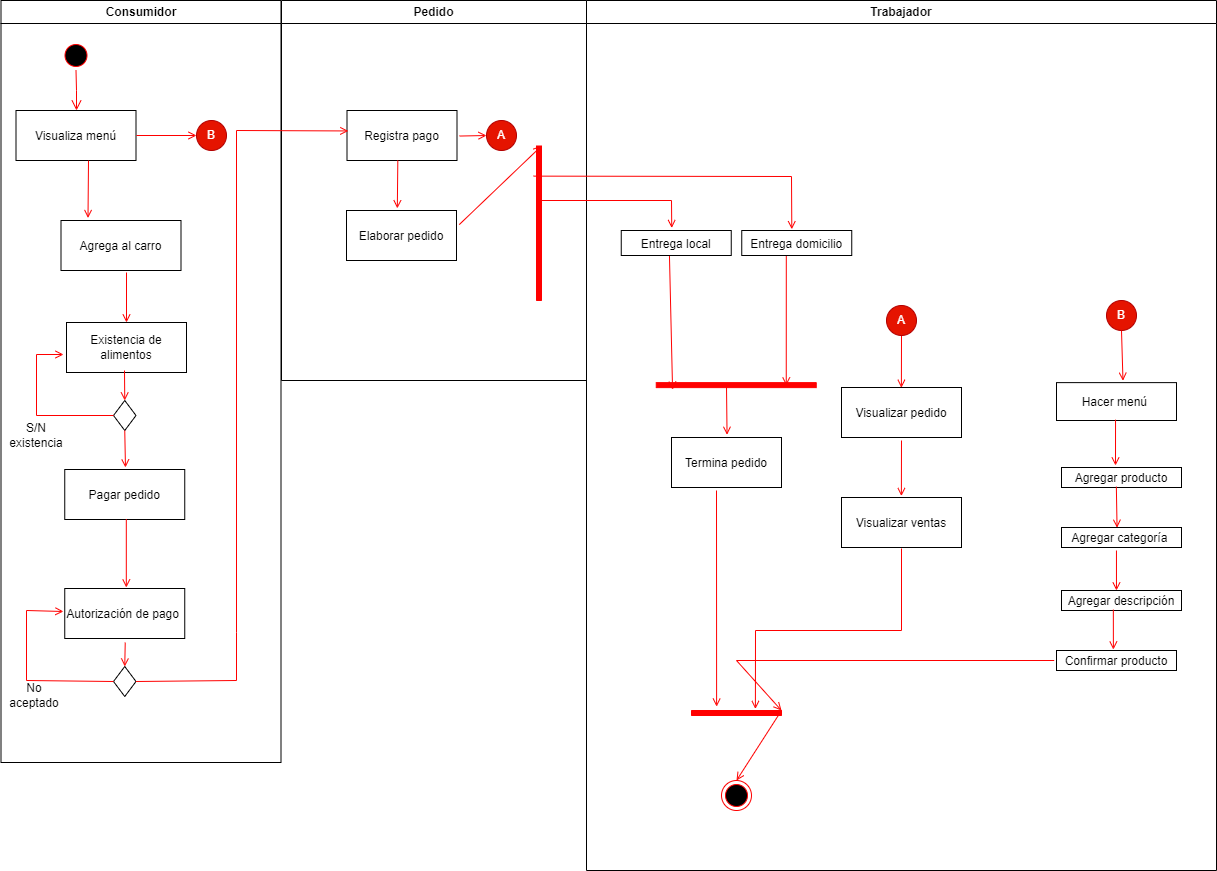

The diagram above was exported from draw.io. Its source (the exported page's mxGraphModel, read from the mxfile embedded in the PNG):
<mxGraphModel dx="1022" dy="478" grid="1" gridSize="10" guides="1" tooltips="1" connect="1" arrows="1" fold="1" page="1" pageScale="1" pageWidth="1169" pageHeight="826" background="none" math="0" shadow="0">
  <root>
    <mxCell id="0" />
    <mxCell id="1" parent="0" />
    <mxCell id="2" value="Consumidor" style="swimlane;whiteSpace=wrap" parent="1" vertex="1">
      <mxGeometry x="164.5" y="130" width="280" height="762" as="geometry" />
    </mxCell>
    <mxCell id="5" value="" style="ellipse;shape=startState;fillColor=#000000;strokeColor=#ff0000;" parent="2" vertex="1">
      <mxGeometry x="60" y="40" width="30" height="30" as="geometry" />
    </mxCell>
    <mxCell id="6" value="" style="edgeStyle=elbowEdgeStyle;elbow=horizontal;verticalAlign=bottom;endArrow=open;endSize=8;strokeColor=#FF0000;endFill=1;rounded=0" parent="2" source="5" target="7" edge="1">
      <mxGeometry x="100" y="40" as="geometry">
        <mxPoint x="115" y="110" as="targetPoint" />
      </mxGeometry>
    </mxCell>
    <mxCell id="7" value="Visualiza menú" style="" parent="2" vertex="1">
      <mxGeometry x="15" y="110" width="120" height="50" as="geometry" />
    </mxCell>
    <mxCell id="8" value="Agrega al carro" style="" parent="2" vertex="1">
      <mxGeometry x="60" y="220" width="120" height="50" as="geometry" />
    </mxCell>
    <mxCell id="9" value="" style="endArrow=open;strokeColor=#FF0000;endFill=1;rounded=0;entryX=0.225;entryY=-0.05;entryDx=0;entryDy=0;entryPerimeter=0;" parent="2" target="8" edge="1">
      <mxGeometry relative="1" as="geometry">
        <mxPoint x="87.5" y="160" as="sourcePoint" />
        <mxPoint x="115.5" y="222" as="targetPoint" />
      </mxGeometry>
    </mxCell>
    <mxCell id="10" value="Pagar pedido" style="" parent="2" vertex="1">
      <mxGeometry x="63.75" y="469" width="120" height="50" as="geometry" />
    </mxCell>
    <mxCell id="11" value="" style="endArrow=open;strokeColor=#FF0000;endFill=1;rounded=0;" parent="2" edge="1">
      <mxGeometry relative="1" as="geometry">
        <mxPoint x="125.5" y="272" as="sourcePoint" />
        <mxPoint x="125.5" y="322" as="targetPoint" />
      </mxGeometry>
    </mxCell>
    <mxCell id="SIImW3EU5pWcuidg2Fhz-41" value="Autorización de pago " style="" parent="2" vertex="1">
      <mxGeometry x="63.75" y="588" width="120" height="50" as="geometry" />
    </mxCell>
    <mxCell id="SIImW3EU5pWcuidg2Fhz-45" value="" style="rhombus;whiteSpace=wrap;html=1;" parent="2" vertex="1">
      <mxGeometry x="112.5" y="666" width="22.5" height="30" as="geometry" />
    </mxCell>
    <mxCell id="SIImW3EU5pWcuidg2Fhz-46" value="" style="endArrow=open;strokeColor=#FF0000;endFill=1;rounded=0;exitX=0.504;exitY=1.08;exitDx=0;exitDy=0;exitPerimeter=0;entryX=0.5;entryY=0;entryDx=0;entryDy=0;" parent="2" source="SIImW3EU5pWcuidg2Fhz-41" target="SIImW3EU5pWcuidg2Fhz-45" edge="1">
      <mxGeometry relative="1" as="geometry">
        <mxPoint x="139.14999999999998" y="551.2" as="sourcePoint" />
        <mxPoint x="137.71000000000004" y="599.5" as="targetPoint" />
      </mxGeometry>
    </mxCell>
    <mxCell id="SIImW3EU5pWcuidg2Fhz-47" value="" style="endArrow=open;strokeColor=#FF0000;endFill=1;rounded=0;exitX=0.513;exitY=0.994;exitDx=0;exitDy=0;exitPerimeter=0;entryX=0.513;entryY=-0.02;entryDx=0;entryDy=0;entryPerimeter=0;" parent="2" source="10" target="SIImW3EU5pWcuidg2Fhz-41" edge="1">
      <mxGeometry relative="1" as="geometry">
        <mxPoint x="139.25" y="448" as="sourcePoint" />
        <mxPoint x="139.25" y="498" as="targetPoint" />
      </mxGeometry>
    </mxCell>
    <mxCell id="SIImW3EU5pWcuidg2Fhz-49" value="" style="endArrow=open;strokeColor=#FF0000;endFill=1;rounded=0;exitX=0;exitY=0.5;exitDx=0;exitDy=0;entryX=-0.011;entryY=0.46;entryDx=0;entryDy=0;entryPerimeter=0;" parent="2" source="SIImW3EU5pWcuidg2Fhz-45" target="SIImW3EU5pWcuidg2Fhz-41" edge="1">
      <mxGeometry relative="1" as="geometry">
        <mxPoint x="130.48000000000002" y="486" as="sourcePoint" />
        <mxPoint x="130" y="510" as="targetPoint" />
        <Array as="points">
          <mxPoint x="25.5" y="680" />
          <mxPoint x="25.5" y="610" />
        </Array>
      </mxGeometry>
    </mxCell>
    <mxCell id="SIImW3EU5pWcuidg2Fhz-58" value="Existencia de alimentos" style="fontColor=default;labelBackgroundColor=none;labelBorderColor=none;whiteSpace=wrap;" parent="2" vertex="1">
      <mxGeometry x="65.5" y="322" width="120" height="50" as="geometry" />
    </mxCell>
    <mxCell id="SIImW3EU5pWcuidg2Fhz-57" value="" style="rhombus;whiteSpace=wrap;html=1;" parent="2" vertex="1">
      <mxGeometry x="112.5" y="400" width="22.5" height="30" as="geometry" />
    </mxCell>
    <mxCell id="SIImW3EU5pWcuidg2Fhz-70" value="" style="endArrow=open;strokeColor=#FF0000;endFill=1;rounded=0;exitX=0;exitY=0.5;exitDx=0;exitDy=0;entryX=-0.025;entryY=0.64;entryDx=0;entryDy=0;entryPerimeter=0;" parent="2" source="SIImW3EU5pWcuidg2Fhz-57" target="SIImW3EU5pWcuidg2Fhz-58" edge="1">
      <mxGeometry relative="1" as="geometry">
        <mxPoint x="135.5" y="282" as="sourcePoint" />
        <mxPoint x="135.5" y="332" as="targetPoint" />
        <Array as="points">
          <mxPoint x="35.5" y="415" />
          <mxPoint x="35.5" y="354" />
        </Array>
      </mxGeometry>
    </mxCell>
    <mxCell id="SIImW3EU5pWcuidg2Fhz-72" value="" style="endArrow=open;strokeColor=#FF0000;endFill=1;rounded=0;entryX=0.506;entryY=-0.04;entryDx=0;entryDy=0;exitX=0.5;exitY=1;exitDx=0;exitDy=0;entryPerimeter=0;" parent="2" source="SIImW3EU5pWcuidg2Fhz-57" target="10" edge="1">
      <mxGeometry relative="1" as="geometry">
        <mxPoint x="133.5" y="380" as="sourcePoint" />
        <mxPoint x="133.75" y="410" as="targetPoint" />
      </mxGeometry>
    </mxCell>
    <mxCell id="SIImW3EU5pWcuidg2Fhz-101" value="No aceptado" style="text;html=1;strokeColor=none;fillColor=none;align=center;verticalAlign=middle;whiteSpace=wrap;rounded=0;labelBackgroundColor=none;labelBorderColor=none;fontColor=default;" parent="2" vertex="1">
      <mxGeometry x="3.75" y="680" width="60" height="30" as="geometry" />
    </mxCell>
    <mxCell id="SIImW3EU5pWcuidg2Fhz-102" value="S/N existencia" style="text;html=1;strokeColor=none;fillColor=none;align=center;verticalAlign=middle;whiteSpace=wrap;rounded=0;labelBackgroundColor=none;labelBorderColor=none;fontColor=default;" parent="2" vertex="1">
      <mxGeometry x="5.5" y="420" width="60" height="30" as="geometry" />
    </mxCell>
    <mxCell id="SIImW3EU5pWcuidg2Fhz-107" value="B" style="ellipse;whiteSpace=wrap;html=1;aspect=fixed;labelBackgroundColor=none;labelBorderColor=none;fontColor=#ffffff;fillColor=#e51400;strokeColor=#B20000;" parent="2" vertex="1">
      <mxGeometry x="195.5" y="120" width="30" height="30" as="geometry" />
    </mxCell>
    <mxCell id="SIImW3EU5pWcuidg2Fhz-108" value="" style="endArrow=open;strokeColor=#FF0000;endFill=1;rounded=0;entryX=0;entryY=0.5;entryDx=0;entryDy=0;" parent="2" target="SIImW3EU5pWcuidg2Fhz-107" edge="1">
      <mxGeometry relative="1" as="geometry">
        <mxPoint x="135.5" y="135" as="sourcePoint" />
        <mxPoint x="97" y="227.5" as="targetPoint" />
      </mxGeometry>
    </mxCell>
    <mxCell id="3" value="Pedido" style="swimlane;whiteSpace=wrap" parent="1" vertex="1">
      <mxGeometry x="445" y="130" width="305" height="380" as="geometry" />
    </mxCell>
    <mxCell id="15" value="Registra pago" style="" parent="3" vertex="1">
      <mxGeometry x="65.5" y="110" width="110" height="50" as="geometry" />
    </mxCell>
    <mxCell id="16" value="Elaborar pedido" style="" parent="3" vertex="1">
      <mxGeometry x="65" y="210" width="110" height="50" as="geometry" />
    </mxCell>
    <mxCell id="24" value="" style="endArrow=open;strokeColor=#FF0000;endFill=1;rounded=0;exitX=0.462;exitY=0.998;exitDx=0;exitDy=0;exitPerimeter=0;entryX=0.462;entryY=-0.042;entryDx=0;entryDy=0;entryPerimeter=0;" parent="3" source="15" target="16" edge="1">
      <mxGeometry relative="1" as="geometry" />
    </mxCell>
    <mxCell id="SIImW3EU5pWcuidg2Fhz-77" value="A" style="ellipse;whiteSpace=wrap;html=1;aspect=fixed;labelBackgroundColor=none;labelBorderColor=none;fontColor=#ffffff;fillColor=#e51400;strokeColor=#B20000;" parent="3" vertex="1">
      <mxGeometry x="205" y="120" width="30" height="30" as="geometry" />
    </mxCell>
    <mxCell id="SIImW3EU5pWcuidg2Fhz-79" value="" style="endArrow=open;strokeColor=#FF0000;endFill=1;rounded=0;exitX=1.023;exitY=0.511;exitDx=0;exitDy=0;exitPerimeter=0;entryX=0;entryY=0.5;entryDx=0;entryDy=0;" parent="3" source="15" target="SIImW3EU5pWcuidg2Fhz-77" edge="1">
      <mxGeometry relative="1" as="geometry">
        <mxPoint x="91.31999999999994" y="169.89999999999998" as="sourcePoint" />
        <mxPoint x="91.31999999999994" y="209.9000000000001" as="targetPoint" />
      </mxGeometry>
    </mxCell>
    <mxCell id="4" value="Trabajador" style="swimlane;whiteSpace=wrap" parent="1" vertex="1">
      <mxGeometry x="750" y="130" width="630" height="870" as="geometry" />
    </mxCell>
    <mxCell id="38" value="" style="ellipse;shape=endState;fillColor=#000000;strokeColor=#ff0000" parent="4" vertex="1">
      <mxGeometry x="135" y="780" width="30" height="30" as="geometry" />
    </mxCell>
    <mxCell id="39" value="" style="endArrow=open;strokeColor=#FF0000;endFill=1;rounded=0;entryX=-0.776;entryY=0.721;entryDx=0;entryDy=0;entryPerimeter=0;" parent="4" target="SIImW3EU5pWcuidg2Fhz-88" edge="1">
      <mxGeometry relative="1" as="geometry">
        <mxPoint x="130" y="490" as="sourcePoint" />
        <mxPoint x="136" y="640" as="targetPoint" />
      </mxGeometry>
    </mxCell>
    <mxCell id="ABUD_YtL13YR9wBNfhTO-40" value="Visualizar pedido" style="" parent="4" vertex="1">
      <mxGeometry x="255" y="387" width="120" height="50" as="geometry" />
    </mxCell>
    <mxCell id="SIImW3EU5pWcuidg2Fhz-75" value="" style="edgeStyle=none;strokeColor=#FF0000;endArrow=open;endFill=1;rounded=0;exitX=0.5;exitY=1;exitDx=0;exitDy=0;entryX=0.499;entryY=0.006;entryDx=0;entryDy=0;entryPerimeter=0;" parent="4" source="SIImW3EU5pWcuidg2Fhz-80" target="ABUD_YtL13YR9wBNfhTO-40" edge="1">
      <mxGeometry width="100" height="100" relative="1" as="geometry">
        <mxPoint x="139.99999999999977" y="312.5" as="sourcePoint" />
        <mxPoint x="255" y="413" as="targetPoint" />
      </mxGeometry>
    </mxCell>
    <mxCell id="SIImW3EU5pWcuidg2Fhz-76" value="Visualizar ventas" style="" parent="4" vertex="1">
      <mxGeometry x="255" y="497" width="120" height="50" as="geometry" />
    </mxCell>
    <mxCell id="SIImW3EU5pWcuidg2Fhz-80" value="A" style="ellipse;whiteSpace=wrap;html=1;aspect=fixed;labelBackgroundColor=none;labelBorderColor=none;fontColor=#ffffff;fillColor=#e51400;strokeColor=#B20000;" parent="4" vertex="1">
      <mxGeometry x="300" y="305" width="30" height="30" as="geometry" />
    </mxCell>
    <mxCell id="SIImW3EU5pWcuidg2Fhz-83" value="" style="edgeStyle=none;strokeColor=#FF0000;endArrow=open;endFill=1;rounded=0;entryX=0.499;entryY=-0.029;entryDx=0;entryDy=0;entryPerimeter=0;" parent="4" target="SIImW3EU5pWcuidg2Fhz-76" edge="1">
      <mxGeometry width="100" height="100" relative="1" as="geometry">
        <mxPoint x="315" y="440" as="sourcePoint" />
        <mxPoint x="141.04999999999995" y="394.3000000000002" as="targetPoint" />
      </mxGeometry>
    </mxCell>
    <mxCell id="SIImW3EU5pWcuidg2Fhz-88" value="" style="whiteSpace=wrap;strokeColor=#FF0000;fillColor=#FF0000;direction=south;" parent="4" vertex="1">
      <mxGeometry x="105" y="710" width="90" height="5" as="geometry" />
    </mxCell>
    <mxCell id="SIImW3EU5pWcuidg2Fhz-84" value="" style="edgeStyle=none;strokeColor=#FF0000;endArrow=open;endFill=1;rounded=0;exitX=0.5;exitY=1.02;exitDx=0;exitDy=0;entryX=-0.306;entryY=0.29;entryDx=0;entryDy=0;entryPerimeter=0;exitPerimeter=0;" parent="4" source="SIImW3EU5pWcuidg2Fhz-76" target="SIImW3EU5pWcuidg2Fhz-88" edge="1">
      <mxGeometry width="100" height="100" relative="1" as="geometry">
        <mxPoint x="254.87999999999988" y="630.8000000000002" as="sourcePoint" />
        <mxPoint x="151.04999999999995" y="404.3000000000002" as="targetPoint" />
        <Array as="points">
          <mxPoint x="315" y="630" />
          <mxPoint x="169" y="630" />
        </Array>
      </mxGeometry>
    </mxCell>
    <mxCell id="SIImW3EU5pWcuidg2Fhz-90" value="" style="edgeStyle=none;strokeColor=#FF0000;endArrow=open;endFill=1;rounded=0;exitX=0;exitY=0;exitDx=0;exitDy=0;entryX=0.5;entryY=0;entryDx=0;entryDy=0;" parent="4" source="SIImW3EU5pWcuidg2Fhz-88" target="38" edge="1">
      <mxGeometry width="100" height="100" relative="1" as="geometry">
        <mxPoint x="150.5" y="352.5" as="sourcePoint" />
        <mxPoint x="151.04999999999995" y="404.3000000000002" as="targetPoint" />
      </mxGeometry>
    </mxCell>
    <mxCell id="U_SOE66zYIbyfYlbDWOz-39" value="Agregar producto" style="" parent="4" vertex="1">
      <mxGeometry x="475" y="467" width="120" height="20" as="geometry" />
    </mxCell>
    <mxCell id="U_SOE66zYIbyfYlbDWOz-42" value="Hacer menú " style="" parent="4" vertex="1">
      <mxGeometry x="470" y="382.12" width="120" height="37.88" as="geometry" />
    </mxCell>
    <mxCell id="U_SOE66zYIbyfYlbDWOz-43" value="B" style="ellipse;whiteSpace=wrap;html=1;aspect=fixed;labelBackgroundColor=none;labelBorderColor=none;fontColor=#ffffff;fillColor=#e51400;strokeColor=#B20000;" parent="4" vertex="1">
      <mxGeometry x="520" y="300" width="30" height="30" as="geometry" />
    </mxCell>
    <mxCell id="U_SOE66zYIbyfYlbDWOz-44" value="" style="edgeStyle=none;strokeColor=#FF0000;endArrow=open;endFill=1;rounded=0;exitX=0.5;exitY=1;exitDx=0;exitDy=0;entryX=0.554;entryY=-0.05;entryDx=0;entryDy=0;entryPerimeter=0;" parent="4" source="U_SOE66zYIbyfYlbDWOz-43" target="U_SOE66zYIbyfYlbDWOz-42" edge="1">
      <mxGeometry width="100" height="100" relative="1" as="geometry">
        <mxPoint x="440.1199999999999" y="307.7" as="sourcePoint" />
        <mxPoint x="440" y="359.99999999999994" as="targetPoint" />
      </mxGeometry>
    </mxCell>
    <mxCell id="34" value="" style="whiteSpace=wrap;strokeColor=#FF0000;fillColor=#FF0000;direction=south;" parent="4" vertex="1">
      <mxGeometry x="69.75" y="382.12" width="160" height="5" as="geometry" />
    </mxCell>
    <mxCell id="SIImW3EU5pWcuidg2Fhz-81" value="" style="endArrow=open;strokeColor=#FF0000;endFill=1;rounded=0;exitX=0.405;exitY=1.019;exitDx=0;exitDy=0;exitPerimeter=0;" parent="4" source="18" edge="1">
      <mxGeometry relative="1" as="geometry">
        <mxPoint x="217.07000000000016" y="331.16999999999996" as="sourcePoint" />
        <mxPoint x="199.75" y="385" as="targetPoint" />
      </mxGeometry>
    </mxCell>
    <mxCell id="SIImW3EU5pWcuidg2Fhz-82" value="" style="endArrow=open;strokeColor=#FF0000;endFill=1;rounded=0;exitX=0.438;exitY=0.973;exitDx=0;exitDy=0;exitPerimeter=0;entryX=1.411;entryY=0.898;entryDx=0;entryDy=0;entryPerimeter=0;" parent="4" source="SIImW3EU5pWcuidg2Fhz-64" target="34" edge="1">
      <mxGeometry relative="1" as="geometry">
        <mxPoint x="74.75000000000045" y="329.995" as="sourcePoint" />
        <mxPoint x="100.04000000000019" y="312.94500000000005" as="targetPoint" />
      </mxGeometry>
    </mxCell>
    <mxCell id="SIImW3EU5pWcuidg2Fhz-64" value="Entrega local" style="" parent="4" vertex="1">
      <mxGeometry x="34.75" y="230" width="110" height="25" as="geometry" />
    </mxCell>
    <mxCell id="18" value="Entrega domicilio" style="" parent="4" vertex="1">
      <mxGeometry x="155.25" y="230" width="110" height="25" as="geometry" />
    </mxCell>
    <mxCell id="33" value="Termina pedido" style="" parent="4" vertex="1">
      <mxGeometry x="85" y="437" width="110" height="50" as="geometry" />
    </mxCell>
    <mxCell id="37" value="" style="edgeStyle=none;strokeColor=#FF0000;endArrow=open;endFill=1;rounded=0;exitX=0.5;exitY=0.561;exitDx=0;exitDy=0;entryX=0.505;entryY=-0.054;entryDx=0;entryDy=0;entryPerimeter=0;exitPerimeter=0;" parent="4" source="34" target="33" edge="1">
      <mxGeometry width="100" height="100" relative="1" as="geometry">
        <mxPoint x="-452.52" y="706.62" as="sourcePoint" />
        <mxPoint x="-227.0200000000001" y="684.12" as="targetPoint" />
      </mxGeometry>
    </mxCell>
    <mxCell id="SIImW3EU5pWcuidg2Fhz-111" value="Agregar categoría " style="" parent="4" vertex="1">
      <mxGeometry x="475" y="527" width="120" height="20" as="geometry" />
    </mxCell>
    <mxCell id="SIImW3EU5pWcuidg2Fhz-113" value="Agregar descripción" style="" parent="4" vertex="1">
      <mxGeometry x="475" y="590" width="120" height="20" as="geometry" />
    </mxCell>
    <mxCell id="SIImW3EU5pWcuidg2Fhz-114" value="Confirmar producto" style="" parent="4" vertex="1">
      <mxGeometry x="470" y="650" width="120" height="20" as="geometry" />
    </mxCell>
    <mxCell id="SIImW3EU5pWcuidg2Fhz-115" value="" style="edgeStyle=none;strokeColor=#FF0000;endArrow=open;endFill=1;rounded=0;exitX=-0.019;exitY=0.5;exitDx=0;exitDy=0;entryX=0;entryY=0;entryDx=0;entryDy=0;exitPerimeter=0;" parent="4" source="SIImW3EU5pWcuidg2Fhz-114" target="SIImW3EU5pWcuidg2Fhz-88" edge="1">
      <mxGeometry width="100" height="100" relative="1" as="geometry">
        <mxPoint x="160.00000000000023" y="722.5" as="sourcePoint" />
        <mxPoint x="160.00000000000023" y="790" as="targetPoint" />
        <Array as="points">
          <mxPoint x="150" y="660" />
        </Array>
      </mxGeometry>
    </mxCell>
    <mxCell id="SIImW3EU5pWcuidg2Fhz-116" value="" style="edgeStyle=none;strokeColor=#FF0000;endArrow=open;endFill=1;rounded=0;entryX=0.45;entryY=-0.1;entryDx=0;entryDy=0;entryPerimeter=0;exitX=0.492;exitY=0.978;exitDx=0;exitDy=0;exitPerimeter=0;" parent="4" source="U_SOE66zYIbyfYlbDWOz-42" target="U_SOE66zYIbyfYlbDWOz-39" edge="1">
      <mxGeometry width="100" height="100" relative="1" as="geometry">
        <mxPoint x="529" y="410" as="sourcePoint" />
        <mxPoint x="546.48" y="390.22599999999966" as="targetPoint" />
      </mxGeometry>
    </mxCell>
    <mxCell id="SIImW3EU5pWcuidg2Fhz-118" value="" style="edgeStyle=none;strokeColor=#FF0000;endArrow=open;endFill=1;rounded=0;exitX=0.457;exitY=0.957;exitDx=0;exitDy=0;exitPerimeter=0;entryX=0.463;entryY=0.012;entryDx=0;entryDy=0;entryPerimeter=0;" parent="4" source="U_SOE66zYIbyfYlbDWOz-39" target="SIImW3EU5pWcuidg2Fhz-111" edge="1">
      <mxGeometry width="100" height="100" relative="1" as="geometry">
        <mxPoint x="529.6099999999999" y="486.99664000000007" as="sourcePoint" />
        <mxPoint x="530" y="520" as="targetPoint" />
      </mxGeometry>
    </mxCell>
    <mxCell id="SIImW3EU5pWcuidg2Fhz-119" value="" style="edgeStyle=none;strokeColor=#FF0000;endArrow=open;endFill=1;rounded=0;entryX=0.458;entryY=0;entryDx=0;entryDy=0;entryPerimeter=0;exitX=0.458;exitY=1.15;exitDx=0;exitDy=0;exitPerimeter=0;" parent="4" source="SIImW3EU5pWcuidg2Fhz-111" target="SIImW3EU5pWcuidg2Fhz-113" edge="1">
      <mxGeometry width="100" height="100" relative="1" as="geometry">
        <mxPoint x="549.04" y="439.16664000000003" as="sourcePoint" />
        <mxPoint x="548.9999999999998" y="485.0000000000001" as="targetPoint" />
      </mxGeometry>
    </mxCell>
    <mxCell id="SIImW3EU5pWcuidg2Fhz-120" value="" style="edgeStyle=none;strokeColor=#FF0000;endArrow=open;endFill=1;rounded=0;entryX=0.474;entryY=-0.047;entryDx=0;entryDy=0;entryPerimeter=0;exitX=0.432;exitY=0.953;exitDx=0;exitDy=0;exitPerimeter=0;" parent="4" source="SIImW3EU5pWcuidg2Fhz-113" target="SIImW3EU5pWcuidg2Fhz-114" edge="1">
      <mxGeometry width="100" height="100" relative="1" as="geometry">
        <mxPoint x="559.04" y="449.16664000000003" as="sourcePoint" />
        <mxPoint x="558.9999999999998" y="495.0000000000001" as="targetPoint" />
      </mxGeometry>
    </mxCell>
    <mxCell id="19" value="" style="endArrow=open;strokeColor=#FF0000;endFill=1;rounded=0;exitX=1;exitY=0.5;exitDx=0;exitDy=0;entryX=0.012;entryY=0.409;entryDx=0;entryDy=0;entryPerimeter=0;" parent="1" source="SIImW3EU5pWcuidg2Fhz-45" target="15" edge="1">
      <mxGeometry relative="1" as="geometry">
        <Array as="points">
          <mxPoint x="400" y="810" />
          <mxPoint x="400" y="762" />
          <mxPoint x="400" y="260" />
        </Array>
      </mxGeometry>
    </mxCell>
    <mxCell id="SIImW3EU5pWcuidg2Fhz-69" value="" style="endArrow=open;strokeColor=#FF0000;endFill=1;rounded=0;entryX=0.5;entryY=0;entryDx=0;entryDy=0;" parent="1" target="SIImW3EU5pWcuidg2Fhz-57" edge="1">
      <mxGeometry relative="1" as="geometry">
        <mxPoint x="288" y="500" as="sourcePoint" />
        <mxPoint x="300" y="462" as="targetPoint" />
      </mxGeometry>
    </mxCell>
    <mxCell id="SIImW3EU5pWcuidg2Fhz-96" value="" style="endArrow=open;strokeColor=#FF0000;endFill=1;rounded=0;exitX=1.025;exitY=0.282;exitDx=0;exitDy=0;exitPerimeter=0;entryX=0;entryY=1;entryDx=0;entryDy=0;" parent="1" source="16" target="SIImW3EU5pWcuidg2Fhz-94" edge="1">
      <mxGeometry relative="1" as="geometry">
        <mxPoint x="536.3199999999999" y="299.9" as="sourcePoint" />
        <mxPoint x="535.8199999999997" y="347.9" as="targetPoint" />
      </mxGeometry>
    </mxCell>
    <mxCell id="SIImW3EU5pWcuidg2Fhz-94" value="" style="whiteSpace=wrap;strokeColor=#FF0000;fillColor=#FF0000;direction=west;" parent="1" vertex="1">
      <mxGeometry x="700" y="275.5" width="5" height="154.5" as="geometry" />
    </mxCell>
    <mxCell id="SIImW3EU5pWcuidg2Fhz-97" value="" style="endArrow=open;strokeColor=#FF0000;endFill=1;rounded=0;exitX=1.576;exitY=0.805;exitDx=0;exitDy=0;exitPerimeter=0;entryX=0.455;entryY=-0.05;entryDx=0;entryDy=0;entryPerimeter=0;" parent="1" source="SIImW3EU5pWcuidg2Fhz-94" target="18" edge="1">
      <mxGeometry relative="1" as="geometry">
        <mxPoint x="862.77" y="182.60000000000002" as="sourcePoint" />
        <mxPoint x="833.47" y="326.0999999999999" as="targetPoint" />
        <Array as="points">
          <mxPoint x="955" y="306" />
        </Array>
      </mxGeometry>
    </mxCell>
    <mxCell id="SIImW3EU5pWcuidg2Fhz-109" value="" style="endArrow=open;strokeColor=#FF0000;endFill=1;rounded=0;entryX=0.459;entryY=-0.1;entryDx=0;entryDy=0;entryPerimeter=0;" parent="1" target="SIImW3EU5pWcuidg2Fhz-64" edge="1">
      <mxGeometry relative="1" as="geometry">
        <mxPoint x="703" y="330" as="sourcePoint" />
        <mxPoint x="965.3" y="368.75" as="targetPoint" />
        <Array as="points">
          <mxPoint x="835" y="330" />
        </Array>
      </mxGeometry>
    </mxCell>
  </root>
</mxGraphModel>